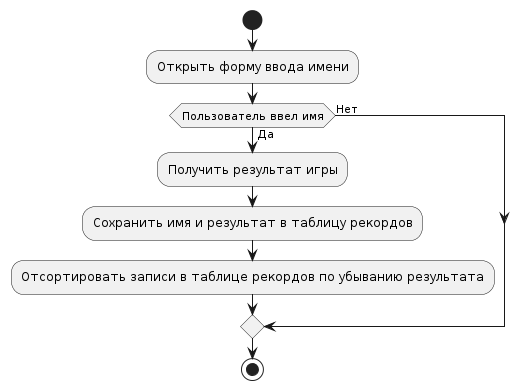

The diagram above was rendered by PlantUML. Its source (embedded in the PNG):
@startuml
start

:Открыть форму ввода имени;

if (Пользователь ввел имя) then (Да)
  :Получить результат игры;
  :Сохранить имя и результат в таблицу рекордов;
  :Отсортировать записи в таблице рекордов по убыванию результата;
else (Нет)
endif

stop
@enduml